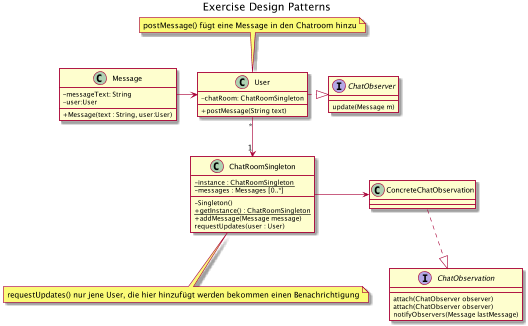

The diagram above was rendered by PlantUML. Its source (embedded in the PNG):
@startuml

skinparam classAttributeIconSize 0
title Exercise Design Patterns

interface ChatObserver
ChatObserver : update(Message m)

interface ChatObservation
ChatObservation : attach(ChatObserver observer)
ChatObservation : attach(ChatObserver observer)
ChatObservation : notifyObservers(Message lastMessage)

class ConcreteChatObservation
ConcreteChatObservation ..|> ChatObservation

class ChatRoomSingleton
ChatRoomSingleton : - {static} instance : ChatRoomSingleton
ChatRoomSingleton : -  messages : Messages [0..*]
ChatRoomSingleton : - Singleton()
ChatRoomSingleton : + {static} getInstance() : ChatRoomSingleton
ChatRoomSingleton : + addMessage(Message message)
ChatRoomSingleton : requestUpdates(user : User)

note bottom: requestUpdates() nur jene User, die hier hinzufügt werden bekommen einen Benachrichtigung

class User
User : - chatRoom: ChatRoomSingleton
User : + postMessage(String text)
note top: postMessage() fügt eine Message in den Chatroom hinzu


class Message
Message : - messageText: String
Message : - user:User
Message : + Message(text : String, user:User)


Message -> User
User "*"-->"1" ChatRoomSingleton
User .|> ChatObserver
ChatRoomSingleton -> ConcreteChatObservation





@enduml